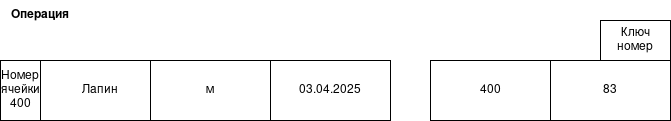

The diagram above was exported from draw.io. Its source (the exported page's mxGraphModel, read from the mxfile embedded in the PNG):
<mxGraphModel dx="1414" dy="721" grid="1" gridSize="10" guides="1" tooltips="1" connect="1" arrows="1" fold="1" page="1" pageScale="1" pageWidth="827" pageHeight="1169" math="0" shadow="0">
  <root>
    <mxCell id="0" />
    <mxCell id="1" parent="0" />
    <mxCell id="vs1I3ziSqALwoW8E43UK-5" parent="1" style="rounded=0;whiteSpace=wrap;html=1;" value="Лапин" vertex="1">
      <mxGeometry height="60" width="120" x="120" y="170" as="geometry" />
    </mxCell>
    <mxCell id="vs1I3ziSqALwoW8E43UK-6" parent="1" style="rounded=0;whiteSpace=wrap;html=1;" value="м" vertex="1">
      <mxGeometry height="60" width="120" x="230" y="170" as="geometry" />
    </mxCell>
    <mxCell id="vs1I3ziSqALwoW8E43UK-7" parent="1" style="rounded=0;whiteSpace=wrap;html=1;" value="03.04.2025" vertex="1">
      <mxGeometry height="60" width="120" x="350" y="170" as="geometry" />
    </mxCell>
    <mxCell id="vs1I3ziSqALwoW8E43UK-8" parent="1" style="rounded=0;whiteSpace=wrap;html=1;" value="400" vertex="1">
      <mxGeometry height="60" width="120" x="510" y="170" as="geometry" />
    </mxCell>
    <mxCell id="vs1I3ziSqALwoW8E43UK-9" parent="1" style="rounded=0;whiteSpace=wrap;html=1;" value="83" vertex="1">
      <mxGeometry height="60" width="120" x="630" y="170" as="geometry" />
    </mxCell>
    <mxCell id="vs1I3ziSqALwoW8E43UK-10" parent="1" style="rounded=0;whiteSpace=wrap;html=1;" value="&lt;div&gt;Ключ&lt;/div&gt;&lt;div&gt;номер&lt;/div&gt;" vertex="1">
      <mxGeometry height="40" width="70" x="680" y="130" as="geometry" />
    </mxCell>
    <mxCell id="vs1I3ziSqALwoW8E43UK-11" parent="1" style="rounded=0;whiteSpace=wrap;html=1;" value="&lt;div&gt;Номер ячейки&lt;/div&gt;&lt;div&gt;400&lt;/div&gt;" vertex="1">
      <mxGeometry height="60" width="40" x="80" y="170" as="geometry" />
    </mxCell>
    <mxCell id="vs1I3ziSqALwoW8E43UK-12" parent="1" style="text;html=1;whiteSpace=wrap;strokeColor=none;fillColor=none;align=center;verticalAlign=middle;rounded=0;" value="&lt;b&gt;Операция&lt;/b&gt;" vertex="1">
      <mxGeometry height="30" width="60" x="90" y="110" as="geometry" />
    </mxCell>
  </root>
</mxGraphModel>